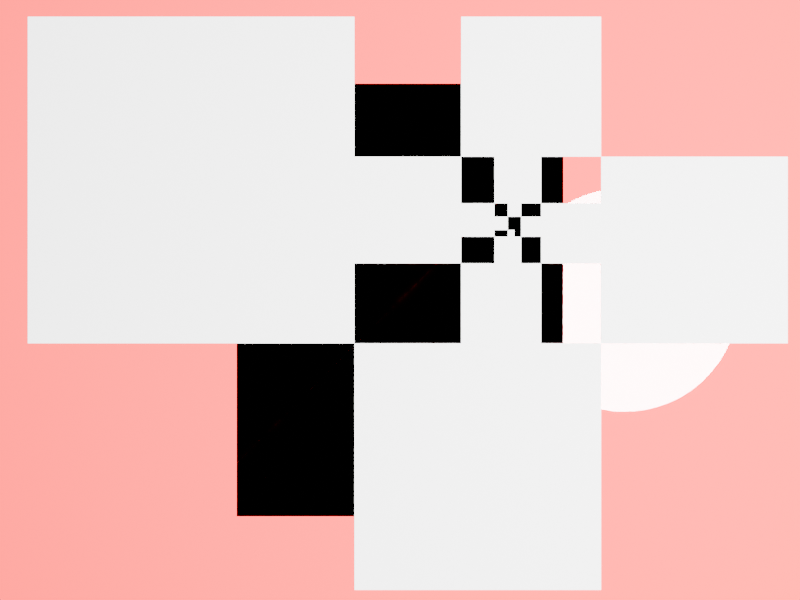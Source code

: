 # Source: radiant-rhos.blend  (saved by Blender 4.0.36; exported with 4.5.12 LTS)
import bpy
from mathutils import Matrix  # noqa: F401  (used for matrix-valued properties, if any)

bpy.ops.wm.read_factory_settings(use_empty=True)
scene = bpy.context.scene
scene.name = 'Scene'

# ---- collections
col_collection = bpy.data.collections.new('Collection'); scene.collection.children.link(col_collection)

# ---- materials (node trees are filled in below, after node groups)
mat_material = bpy.data.materials.new('Material')
mat_material.alpha_threshold = 0.0
mat_material.use_transparent_shadow = False
mat_material.preview_render_type = 'FLAT'
mat_material.roughness = 0.5
mat_material.line_color = (0.0, 0.0, 0.0, 1.0)
mat_black = bpy.data.materials.new('black')
mat_black.use_transparent_shadow = False

# ---- material node trees
mat_material.use_nodes = True; mat_material.node_tree.nodes.clear()
_N = mat_material.node_tree.nodes; _L = mat_material.node_tree.links
n0 = _N.new('ShaderNodeOutputMaterial'); n0.name = 'Material Output'; n0.location = (300, 300)
n1 = _N.new('ShaderNodeBsdfPrincipled'); n1.name = 'Principled BSDF'; n1.location = (10, 300)
n1.inputs[0].default_value = (0.8817, 0.03014, 0.03559, 1.0)
n1.inputs[2].default_value = 0.0
n1.inputs[3].default_value = 1.45
_L.new(n1.outputs[0], n0.inputs[0])
n0.is_active_output = True
mat_black.use_nodes = True; mat_black.node_tree.nodes.clear()
_N = mat_black.node_tree.nodes; _L = mat_black.node_tree.links
n0 = _N.new('ShaderNodeBsdfPrincipled'); n0.name = 'Principled BSDF'; n0.location = (10, 300)
n0.inputs[0].default_value = (1.0, 0.0, 0.0, 1.0)
n0.inputs[3].default_value = 1.45
n1 = _N.new('ShaderNodeOutputMaterial'); n1.name = 'Material Output'; n1.location = (300, 300)
_L.new(n0.outputs[0], n1.inputs[0])
n1.is_active_output = True

# ---- world
world_world = bpy.data.worlds.new('World'); scene.world = world_world
world_world.use_nodes = True; world_world.node_tree.nodes.clear()
_N = world_world.node_tree.nodes; _L = world_world.node_tree.links
n0 = _N.new('ShaderNodeOutputWorld'); n0.name = 'World Output'; n0.location = (300, 300)
n1 = _N.new('ShaderNodeBackground'); n1.name = 'Background'; n1.location = (10, 300)
n1.inputs[0].default_value = (0.05088, 0.05088, 0.05088, 1.0)
_L.new(n1.outputs[0], n0.inputs[0])
n0.is_active_output = True
world_world.color = (0.05088, 0.05088, 0.05088)
world_world.use_sun_shadow = False
world_world.sun_shadow_jitter_overblur = 0.0

# ---- cameras
cam_camera = bpy.data.cameras.new('Camera')
cam_camera.clip_end = 100.0
cam_camera.ortho_scale = 7.314

# ---- lights
light_light = bpy.data.lights.new('Light', 'POINT')
light_light.transmission_factor = 0.0
light_light.use_soft_falloff = False
light_light.energy = 3000.0
light_light.shadow_soft_size = 0.5
light_light.shadow_maximum_resolution = 0.006
light_light.use_absolute_resolution = True

# ---- meshes
me_plane_267 = bpy.data.meshes.new('Plane.267')
me_plane_267.from_pydata([(-24.5, -24.5, 0.0), (24.5, -24.5, 0.0), (-24.5, 24.5, 0.0), (24.5, 24.5, 0.0)], [], [(0, 1, 3, 2)])
_uv = me_plane_267.uv_layers.new(name='UVMap')
_uv.uv.foreach_set('vector', [0.0, 0.0, 1.0, 0.0, 1.0, 1.0, 0.0, 1.0])
me_plane_267.materials.append(mat_material)
me_plane_267.update()
me_plane_268 = bpy.data.meshes.new('Plane.268')
me_plane_268.from_pydata([(-0.006, -0.006, 0.0), (0.006, -0.006, 0.0), (-0.006, 0.006, 0.0), (0.006, 0.006, 0.0)], [], [(0, 1, 3, 2)])
_uv = me_plane_268.uv_layers.new(name='UVMap')
_uv.uv.foreach_set('vector', [0.0, 0.0, 1.0, 0.0, 1.0, 1.0, 0.0, 1.0])
me_plane_268.update()
me_plane_269 = bpy.data.meshes.new('Plane.269')
me_plane_269.from_pydata([(-0.012, -0.012, 0.0), (0.012, -0.012, 0.0), (-0.012, 0.012, 0.0), (0.012, 0.012, 0.0)], [], [(0, 1, 3, 2)])
_uv = me_plane_269.uv_layers.new(name='UVMap')
_uv.uv.foreach_set('vector', [0.0, 0.0, 1.0, 0.0, 1.0, 1.0, 0.0, 1.0])
me_plane_269.update()
me_plane_270 = bpy.data.meshes.new('Plane.270')
me_plane_270.from_pydata([(-0.012, -0.012, 0.0), (0.012, -0.012, 0.0), (-0.012, 0.012, 0.0), (0.012, 0.012, 0.0)], [], [(0, 1, 3, 2)])
_uv = me_plane_270.uv_layers.new(name='UVMap')
_uv.uv.foreach_set('vector', [0.0, 0.0, 1.0, 0.0, 1.0, 1.0, 0.0, 1.0])
me_plane_270.update()
me_plane_271 = bpy.data.meshes.new('Plane.271')
me_plane_271.from_pydata([(-0.018, -0.018, 0.0), (0.018, -0.018, 0.0), (-0.018, 0.018, 0.0), (0.018, 0.018, 0.0)], [], [(0, 1, 3, 2)])
_uv = me_plane_271.uv_layers.new(name='UVMap')
_uv.uv.foreach_set('vector', [0.0, 0.0, 1.0, 0.0, 1.0, 1.0, 0.0, 1.0])
me_plane_271.update()
me_plane_272 = bpy.data.meshes.new('Plane.272')
me_plane_272.from_pydata([(-0.024, -0.024, 0.0), (0.024, -0.024, 0.0), (-0.024, 0.024, 0.0), (0.024, 0.024, 0.0)], [], [(0, 1, 3, 2)])
_uv = me_plane_272.uv_layers.new(name='UVMap')
_uv.uv.foreach_set('vector', [0.0, 0.0, 1.0, 0.0, 1.0, 1.0, 0.0, 1.0])
me_plane_272.update()
me_plane_273 = bpy.data.meshes.new('Plane.273')
me_plane_273.from_pydata([(-0.03, -0.03, 0.0), (0.03, -0.03, 0.0), (-0.03, 0.03, 0.0), (0.03, 0.03, 0.0)], [], [(0, 1, 3, 2)])
_uv = me_plane_273.uv_layers.new(name='UVMap')
_uv.uv.foreach_set('vector', [0.0, 0.0, 1.0, 0.0, 1.0, 1.0, 0.0, 1.0])
me_plane_273.update()
me_plane_274 = bpy.data.meshes.new('Plane.274')
me_plane_274.from_pydata([(-0.042, -0.042, 0.0), (0.042, -0.042, 0.0), (-0.042, 0.042, 0.0), (0.042, 0.042, 0.0)], [], [(0, 1, 3, 2)])
_uv = me_plane_274.uv_layers.new(name='UVMap')
_uv.uv.foreach_set('vector', [0.0, 0.0, 1.0, 0.0, 1.0, 1.0, 0.0, 1.0])
me_plane_274.update()
me_plane_275 = bpy.data.meshes.new('Plane.275')
me_plane_275.from_pydata([(-0.054, -0.054, 0.0), (0.054, -0.054, 0.0), (-0.054, 0.054, 0.0), (0.054, 0.054, 0.0)], [], [(0, 1, 3, 2)])
_uv = me_plane_275.uv_layers.new(name='UVMap')
_uv.uv.foreach_set('vector', [0.0, 0.0, 1.0, 0.0, 1.0, 1.0, 0.0, 1.0])
me_plane_275.update()
me_plane_276 = bpy.data.meshes.new('Plane.276')
me_plane_276.from_pydata([(-0.072, -0.072, 0.0), (0.072, -0.072, 0.0), (-0.072, 0.072, 0.0), (0.072, 0.072, 0.0)], [], [(0, 1, 3, 2)])
_uv = me_plane_276.uv_layers.new(name='UVMap')
_uv.uv.foreach_set('vector', [0.0, 0.0, 1.0, 0.0, 1.0, 1.0, 0.0, 1.0])
me_plane_276.update()
me_plane_277 = bpy.data.meshes.new('Plane.277')
me_plane_277.from_pydata([(-0.096, -0.096, 0.0), (0.096, -0.096, 0.0), (-0.096, 0.096, 0.0), (0.096, 0.096, 0.0)], [], [(0, 1, 3, 2)])
_uv = me_plane_277.uv_layers.new(name='UVMap')
_uv.uv.foreach_set('vector', [0.0, 0.0, 1.0, 0.0, 1.0, 1.0, 0.0, 1.0])
me_plane_277.update()
me_plane_278 = bpy.data.meshes.new('Plane.278')
me_plane_278.from_pydata([(-0.126, -0.126, 0.0), (0.126, -0.126, 0.0), (-0.126, 0.126, 0.0), (0.126, 0.126, 0.0)], [], [(0, 1, 3, 2)])
_uv = me_plane_278.uv_layers.new(name='UVMap')
_uv.uv.foreach_set('vector', [0.0, 0.0, 1.0, 0.0, 1.0, 1.0, 0.0, 1.0])
me_plane_278.update()
me_plane_279 = bpy.data.meshes.new('Plane.279')
me_plane_279.from_pydata([(-0.168, -0.168, 0.0), (0.168, -0.168, 0.0), (-0.168, 0.168, 0.0), (0.168, 0.168, 0.0)], [], [(0, 1, 3, 2)])
_uv = me_plane_279.uv_layers.new(name='UVMap')
_uv.uv.foreach_set('vector', [0.0, 0.0, 1.0, 0.0, 1.0, 1.0, 0.0, 1.0])
me_plane_279.update()
me_plane_280 = bpy.data.meshes.new('Plane.280')
me_plane_280.from_pydata([(-0.222, -0.222, 0.0), (0.222, -0.222, 0.0), (-0.222, 0.222, 0.0), (0.222, 0.222, 0.0)], [], [(0, 1, 3, 2)])
_uv = me_plane_280.uv_layers.new(name='UVMap')
_uv.uv.foreach_set('vector', [0.0, 0.0, 1.0, 0.0, 1.0, 1.0, 0.0, 1.0])
me_plane_280.update()
me_plane_281 = bpy.data.meshes.new('Plane.281')
me_plane_281.from_pydata([(-0.294, -0.294, 0.0), (0.294, -0.294, 0.0), (-0.294, 0.294, 0.0), (0.294, 0.294, 0.0)], [], [(0, 1, 3, 2)])
_uv = me_plane_281.uv_layers.new(name='UVMap')
_uv.uv.foreach_set('vector', [0.0, 0.0, 1.0, 0.0, 1.0, 1.0, 0.0, 1.0])
me_plane_281.update()
me_plane = bpy.data.meshes.new('Plane')
me_plane.from_pydata([(-0.294, -0.294, 0.0), (0.294, -0.294, 0.0), (-0.294, 0.294, 0.0), (0.294, 0.294, 0.0)], [], [(0, 1, 3, 2)])
_uv = me_plane.uv_layers.new(name='UVMap')
_uv.uv.foreach_set('vector', [0.0, 0.0, 1.0, 0.0, 1.0, 1.0, 0.0, 1.0])
me_plane.materials.append(mat_black)
me_plane.update()

# ---- objects
ob_plane = bpy.data.objects.new('Plane', me_plane_267)
ob_plane_001 = bpy.data.objects.new('Plane.001', me_plane_268)
ob_plane_002 = bpy.data.objects.new('Plane.002', me_plane_269)
ob_plane_003 = bpy.data.objects.new('Plane.003', me_plane_270)
ob_plane_004 = bpy.data.objects.new('Plane.004', me_plane_271)
ob_plane_005 = bpy.data.objects.new('Plane.005', me_plane_272)
ob_plane_006 = bpy.data.objects.new('Plane.006', me_plane_273)
ob_plane_007 = bpy.data.objects.new('Plane.007', me_plane_274)
ob_plane_008 = bpy.data.objects.new('Plane.008', me_plane_275)
ob_plane_009 = bpy.data.objects.new('Plane.009', me_plane_276)
ob_plane_010 = bpy.data.objects.new('Plane.010', me_plane_277)
ob_plane_011 = bpy.data.objects.new('Plane.011', me_plane_278)
ob_plane_012 = bpy.data.objects.new('Plane.012', me_plane_279)
ob_plane_013 = bpy.data.objects.new('Plane.013', me_plane_280)
ob_plane_014 = bpy.data.objects.new('Plane.014', me_plane_281)
ob_background = bpy.data.objects.new('background', me_plane)
ob_light = bpy.data.objects.new('Light', light_light)
ob_camera = bpy.data.objects.new('Camera', cam_camera)

# ---- transforms, parenting, visibility, modifiers, constraints
ob_plane.location = (0.0, 0.0, -0.001)
ob_plane_001.location = (0.2, 0.12, 0.0001)
ob_plane_002.location = (0.182, 0.138, 0.0001)
ob_plane_003.location = (0.206, 0.162, 0.0001)
ob_plane_004.location = (0.236, 0.132, 0.0001)
ob_plane_005.location = (0.194, 0.09, 0.0001)
ob_plane_006.location = (0.14, 0.144, 0.0001)
ob_plane_007.location = (0.212, 0.216, 0.0001)
ob_plane_008.location = (0.308, 0.12, 0.0001)
ob_plane_009.location = (0.182, -0.006, 0.0001)
ob_plane_010.location = (0.014, 0.162, 0.0001)
ob_plane_011.location = (0.236, 0.384, 0.0001)
ob_plane_012.location = (0.53, 0.09, 0.0001)
ob_plane_013.location = (0.14, -0.3, 0.0001)
ob_plane_014.location = (-0.376, 0.216, 0.0001)
ob_background.location = (0.0, 0.0, -0.001)
ob_background.scale = (1.0, 1.325, 1.0)
ob_light.location = (1.0, 0.0, 3.0)
ob_light.rotation_euler = (-0.7854, 0.0, 0.0)
ob_light.lock_rotations_4d = False
ob_light.empty_display_type = 'ARROWS'
ob_light.color = (0.0, 0.0, 0.0, 0.0)
ob_light.lineart.crease_threshold = 0.0
ob_camera.location = (0.0, 0.0, 2.0)
ob_camera.lock_rotations_4d = False
ob_camera.empty_display_type = 'ARROWS'
ob_camera.color = (0.0, 0.0, 0.0, 0.0)
ob_camera.display_type = 'WIRE'
ob_camera.lineart.crease_threshold = 0.0

# ---- collection membership
scene.collection.objects.link(ob_plane)
scene.collection.objects.link(ob_plane_001)
scene.collection.objects.link(ob_plane_002)
scene.collection.objects.link(ob_plane_003)
scene.collection.objects.link(ob_plane_004)
scene.collection.objects.link(ob_plane_005)
scene.collection.objects.link(ob_plane_006)
scene.collection.objects.link(ob_plane_007)
scene.collection.objects.link(ob_plane_008)
scene.collection.objects.link(ob_plane_009)
scene.collection.objects.link(ob_plane_010)
scene.collection.objects.link(ob_plane_011)
scene.collection.objects.link(ob_plane_012)
scene.collection.objects.link(ob_plane_013)
scene.collection.objects.link(ob_plane_014)
scene.collection.objects.link(ob_background)
col_collection.objects.link(ob_light)
col_collection.objects.link(ob_camera)

# ---- scene / render settings (as saved in the file)
scene.camera = ob_camera
scene.frame_start = 1; scene.frame_end = 250; scene.frame_set(0)
scene.render.engine = 'BLENDER_EEVEE_NEXT'
scene.render.resolution_x = 6000
scene.render.resolution_y = 4500
scene.render.use_border = True
scene.cycles.sampling_pattern = 'TABULATED_SOBOL'
bpy.context.view_layer.update()
